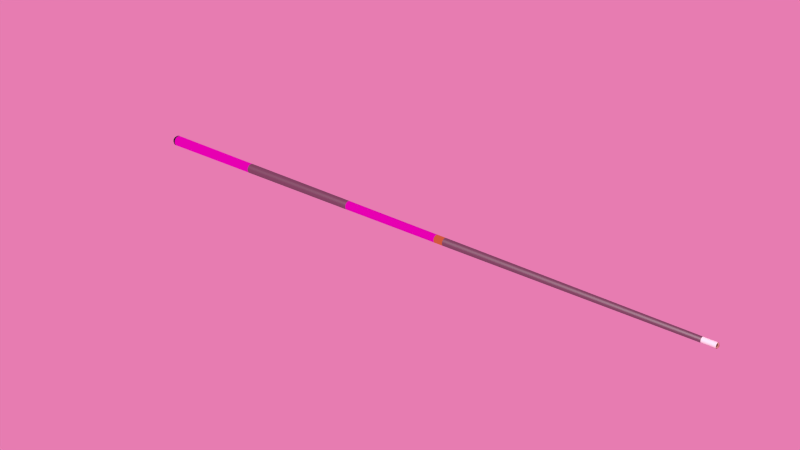 # Source: Cue.blend  (saved by Blender 3.3.6; exported with 4.5.12 LTS)
import bpy
from mathutils import Matrix  # noqa: F401  (used for matrix-valued properties, if any)

bpy.ops.wm.read_factory_settings(use_empty=True)
scene = bpy.context.scene
scene.name = 'Scene'

# ---- images (referenced by path relative to the original .blend; pixels are not part of the script)
import os
ASSET_DIR = os.environ.get("B2B_ASSET_DIR", "")  # directory of the original .blend (textures are referenced by path, not embedded)
HERE = os.path.dirname(os.path.abspath(__file__))  # packed textures are extracted next to this script under _unpacked/

def load_image(name, relpath, width, height, colorspace="sRGB"):
    """Load a texture the original file referenced (path relative to the .blend, or extracted next to this script)."""
    p = next((c for c in (os.path.join(HERE, relpath), os.path.join(ASSET_DIR, relpath)) if relpath and os.path.exists(c)), "")
    if p:
        img = bpy.data.images.load(p, check_existing=True)
        img.name = name
    else:  # same state as the original file: an image datablock whose file is absent (Cycles renders it pink)
        img = bpy.data.images.new(name, width, height)
        img.source = "FILE"
        img.filepath = "//" + (relpath or name)
    img.colorspace_settings.name = colorspace
    return img
img_poolcueend_png = load_image('poolCueEnd.png', 'figs/poolCueEnd.png', 1024, 1024, 'sRGB')
img_poolcuefront_png = load_image('poolCueFront.png', 'figs/poolCueFront.png', 1024, 1024, 'sRGB')

# ---- materials (node trees are filled in below, after node groups)
mat_cueend = bpy.data.materials.new('cueEnd')
mat_cueend.alpha_threshold = 0.0
mat_cueend.roughness = 0.5
mat_cueend.line_color = (0.0, 0.0, 0.0, 1.0)
mat_material_002 = bpy.data.materials.new('Material.002')
mat_material_002.alpha_threshold = 0.0
mat_material_002.roughness = 0.5
mat_material_002.line_color = (0.0, 0.0, 0.0, 1.0)
mat_cuefront = bpy.data.materials.new('cueFront')
mat_cuefront.alpha_threshold = 0.0
mat_cuefront.roughness = 0.5
mat_cuefront.line_color = (0.0, 0.0, 0.0, 1.0)
mat_cuebrass = bpy.data.materials.new('cueBrass')
mat_cuebrass.alpha_threshold = 0.0
mat_cuebrass.roughness = 0.5
mat_cuebrass.line_color = (0.0, 0.0, 0.0, 1.0)
mat_cuebody = bpy.data.materials.new('cueBody')
mat_cuebody.alpha_threshold = 0.0
mat_cuebody.roughness = 0.5
mat_cuebody.line_color = (0.0, 0.0, 0.0, 1.0)
mat_cueferrule = bpy.data.materials.new('cueFerrule')
mat_cueferrule.alpha_threshold = 0.0
mat_cueferrule.roughness = 0.5
mat_cueferrule.line_color = (0.0, 0.0, 0.0, 1.0)
mat_cuerubber = bpy.data.materials.new('cueRubber')
mat_cuerubber.alpha_threshold = 0.0
mat_cuerubber.roughness = 0.5
mat_cuerubber.line_color = (0.0, 0.0, 0.0, 1.0)
mat_cuetip = bpy.data.materials.new('cueTip')
mat_cuetip.alpha_threshold = 0.0
mat_cuetip.roughness = 0.5
mat_cuetip.line_color = (0.0, 0.0, 0.0, 1.0)

# ---- material node trees
mat_cueend.use_nodes = True; mat_cueend.node_tree.nodes.clear()
_N = mat_cueend.node_tree.nodes; _L = mat_cueend.node_tree.links
n0 = _N.new('ShaderNodeTexImage'); n0.name = 'Image Texture'; n0.location = (-420, 316)
n0.width = 150
n0.image = img_poolcueend_png
n1 = _N.new('ShaderNodeOutputMaterial'); n1.name = 'Material Output'; n1.location = (670, 282)
n1.width = 120
n2 = _N.new('ShaderNodeMixShader'); n2.name = 'Mix Shader'; n2.location = (443, 265)
n2.width = 150
n3 = _N.new('ShaderNodeMath'); n3.name = 'Add'; n3.location = (55, 387)
n3.width = 120
n3.operation = 'LESS_THAN'
n3.inputs[1].default_value = 0.75
n4 = _N.new('ShaderNodeBsdfAnisotropic'); n4.name = 'Glossy BSDF.001'; n4.location = (30, 239)
n4.distribution = 'BECKMANN'
n4.inputs[0].default_value = (0.0, 0.0, 0.8, 1.0)
n4.inputs[1].default_value = 0.1414
n5 = _N.new('ShaderNodeRGBToBW'); n5.name = 'RGB to BW'; n5.location = (-113, 335)
n5.width = 80
n6 = _N.new('ShaderNodeBsdfAnisotropic'); n6.name = 'Glossy BSDF'; n6.location = (27, 96)
n6.distribution = 'BECKMANN'
n6.inputs[1].default_value = 0.0001221
_L.new(n0.outputs[0], n6.inputs[0])
_L.new(n0.outputs[0], n5.inputs[0])
_L.new(n5.outputs[0], n3.inputs[0])
_L.new(n2.outputs[0], n1.inputs[0])
_L.new(n3.outputs[0], n2.inputs[0])
_L.new(n6.outputs[0], n2.inputs[2])
_L.new(n4.outputs[0], n2.inputs[1])
n1.is_active_output = True
mat_material_002.use_nodes = True; mat_material_002.node_tree.nodes.clear()
_N = mat_material_002.node_tree.nodes; _L = mat_material_002.node_tree.links
n0 = _N.new('ShaderNodeOutputMaterial'); n0.name = 'Material Output'; n0.location = (300, 300)
n0.width = 120
n1 = _N.new('ShaderNodeBsdfDiffuse'); n1.name = 'Diffuse BSDF'; n1.location = (10, 300)
_L.new(n1.outputs[0], n0.inputs[0])
n0.is_active_output = True
mat_cuefront.use_nodes = True; mat_cuefront.node_tree.nodes.clear()
_N = mat_cuefront.node_tree.nodes; _L = mat_cuefront.node_tree.links
n0 = _N.new('ShaderNodeOutputMaterial'); n0.name = 'Material Output'; n0.location = (503, 290)
n0.width = 120
n1 = _N.new('ShaderNodeMixShader'); n1.name = 'Mix Shader'; n1.location = (302, 219)
n1.width = 150
n2 = _N.new('ShaderNodeTexImage'); n2.name = 'Image Texture'; n2.location = (-352, 183)
n2.width = 150
n2.image = img_poolcuefront_png
n3 = _N.new('ShaderNodeBsdfAnisotropic'); n3.name = 'Glossy BSDF'; n3.location = (65, 62)
n3.distribution = 'BECKMANN'
n3.inputs[1].default_value = 0.4472
n4 = _N.new('ShaderNodeMath'); n4.name = 'Add'; n4.location = (87, 380)
n4.width = 120
n4.operation = 'LESS_THAN'
n5 = _N.new('ShaderNodeRGBToBW'); n5.name = 'RGB to BW'; n5.location = (-100, 303)
n5.width = 80
n6 = _N.new('ShaderNodeBsdfAnisotropic'); n6.name = 'Glossy BSDF.001'; n6.location = (65, 218)
n6.distribution = 'BECKMANN'
n6.inputs[0].default_value = (0.0, 0.0, 0.8, 1.0)
n6.inputs[1].default_value = 0.4472
_L.new(n2.outputs[0], n5.inputs[0])
_L.new(n5.outputs[0], n4.inputs[0])
_L.new(n1.outputs[0], n0.inputs[0])
_L.new(n4.outputs[0], n1.inputs[0])
_L.new(n3.outputs[0], n1.inputs[2])
_L.new(n2.outputs[0], n3.inputs[0])
_L.new(n6.outputs[0], n1.inputs[1])
n0.is_active_output = True
mat_cuebrass.use_nodes = True; mat_cuebrass.node_tree.nodes.clear()
_N = mat_cuebrass.node_tree.nodes; _L = mat_cuebrass.node_tree.links
n0 = _N.new('ShaderNodeOutputMaterial'); n0.name = 'Material Output'; n0.location = (300, 300)
n0.width = 120
n1 = _N.new('ShaderNodeBsdfAnisotropic'); n1.name = 'Glossy BSDF'; n1.location = (100, 300)
n1.distribution = 'BECKMANN'
n1.inputs[0].default_value = (0.8, 0.4809, 0.1046, 1.0)
n1.inputs[1].default_value = 0.0
_L.new(n1.outputs[0], n0.inputs[0])
n0.is_active_output = True
mat_cuebody.use_nodes = True; mat_cuebody.node_tree.nodes.clear()
_N = mat_cuebody.node_tree.nodes; _L = mat_cuebody.node_tree.links
n0 = _N.new('ShaderNodeOutputMaterial'); n0.name = 'Material Output'; n0.location = (300, 300)
n0.width = 120
n1 = _N.new('ShaderNodeBsdfAnisotropic'); n1.name = 'Glossy BSDF'; n1.location = (100, 300)
n1.distribution = 'BECKMANN'
n1.inputs[0].default_value = (0.3, 0.3, 0.3, 1.0)
n1.inputs[1].default_value = 0.5916
_L.new(n1.outputs[0], n0.inputs[0])
n0.is_active_output = True
mat_cueferrule.use_nodes = True; mat_cueferrule.node_tree.nodes.clear()
_N = mat_cueferrule.node_tree.nodes; _L = mat_cueferrule.node_tree.links
n0 = _N.new('ShaderNodeOutputMaterial'); n0.name = 'Material Output'; n0.location = (300, 300)
n0.width = 120
n1 = _N.new('ShaderNodeBsdfAnisotropic'); n1.name = 'Glossy BSDF'; n1.location = (100, 300)
n1.distribution = 'BECKMANN'
n1.inputs[1].default_value = 0.7071
_L.new(n1.outputs[0], n0.inputs[0])
n0.is_active_output = True
mat_cuerubber.use_nodes = True; mat_cuerubber.node_tree.nodes.clear()
_N = mat_cuerubber.node_tree.nodes; _L = mat_cuerubber.node_tree.links
n0 = _N.new('ShaderNodeOutputMaterial'); n0.name = 'Material Output'; n0.location = (300, 300)
n0.width = 120
n1 = _N.new('ShaderNodeBsdfSheen'); n1.name = 'Velvet BSDF'; n1.location = (100, 300)
n1.width = 150
n1.distribution = 'ASHIKHMIN'
n1.inputs[0].default_value = (0.02721, 0.02721, 0.02721, 1.0)
n1.inputs[1].default_value = 1.0
_L.new(n1.outputs[0], n0.inputs[0])
n0.is_active_output = True
mat_cuetip.use_nodes = True; mat_cuetip.node_tree.nodes.clear()
_N = mat_cuetip.node_tree.nodes; _L = mat_cuetip.node_tree.links
n0 = _N.new('ShaderNodeOutputMaterial'); n0.name = 'Material Output'; n0.location = (300, 300)
n0.width = 120
n1 = _N.new('ShaderNodeBsdfSheen'); n1.name = 'Velvet BSDF'; n1.location = (100, 300)
n1.width = 150
n1.distribution = 'ASHIKHMIN'
n1.inputs[0].default_value = (0.8, 0.411, 0.3083, 1.0)
n1.inputs[1].default_value = 1.0
_L.new(n1.outputs[0], n0.inputs[0])
n0.is_active_output = True

# ---- world
world_world = bpy.data.worlds.new('World'); scene.world = world_world
world_world.use_nodes = True; world_world.node_tree.nodes.clear()
_N = world_world.node_tree.nodes; _L = world_world.node_tree.links
n0 = _N.new('ShaderNodeOutputWorld'); n0.name = 'World Output'; n0.location = (300, 300)
n0.width = 120
n1 = _N.new('ShaderNodeBackground'); n1.name = 'Background'; n1.location = (10, 300)
n1.width = 150
n2 = _N.new('ShaderNodeTexEnvironment'); n2.name = 'Environment Texture'; n2.location = (-480, 325)
n2.width = 150
n3 = _N.new('ShaderNodeHueSaturation'); n3.name = 'Hue Saturation Value'; n3.location = (-225, 297)
n3.inputs[0].default_value = 0.6
n3.inputs[1].default_value = 0.748
n3.inputs[2].default_value = 0.8
_L.new(n1.outputs[0], n0.inputs[0])
_L.new(n2.outputs[0], n3.inputs[4])
_L.new(n3.outputs[0], n1.inputs[0])
n0.is_active_output = True
world_world.color = (0.05088, 0.05088, 0.05088)
world_world.use_sun_shadow = False
world_world.sun_shadow_jitter_overblur = 0.0
world_world.cycles.sampling_method = 'MANUAL'
world_world.cycles.sample_map_resolution = 256

# ---- meshes
me_circle_005 = bpy.data.meshes.new('Circle.005')
me_circle_005.from_pydata([(-0.6132, 0.01068, 7.568e-08), (-0.6132, 0.01032, -0.002764), (-0.6132, 0.00925, -0.00534), (-0.6132, 0.007552, -0.007552), (-0.6132, 0.00534, -0.00925), (-0.6132, 0.002764, -0.01032), (-0.6132, -4.183e-09, -0.01068), (-0.6132, -0.002764, -0.01032), (-0.6132, -0.00534, -0.00925), (-0.6132, -0.007552, -0.007552), (-0.6132, -0.00925, -0.00534), (-0.6132, -0.01032, -0.002764), (-0.6132, -0.01068, 7.281e-08), (-0.6132, -0.01032, 0.002764), (-0.6132, -0.00925, 0.00534), (-0.6132, -0.007552, 0.007552), (-0.6132, -0.00534, 0.00925), (-0.6132, -0.002764, 0.01032), (-0.6132, -1.282e-08, 0.01068), (-0.6132, 0.002764, 0.01032), (-0.6132, 0.00534, 0.00925), (-0.6132, 0.007552, 0.007552), (-0.6132, 0.00925, 0.00534), (-0.6132, 0.01032, 0.002764), (-0.0002877, 0.004809, 0.001289), (-0.0002877, 0.004312, 0.00249), (-0.0002877, 0.003521, 0.003521), (-0.0002877, 0.00249, 0.004312), (-0.0002877, 0.001289, 0.004809), (-0.0002877, -1.02e-08, 0.004979), (-0.0002877, -0.001289, 0.004809), (-0.0002877, -0.00249, 0.004312), (-0.0002877, -0.003521, 0.003521), (-0.0002877, -0.004312, 0.00249), (-0.0002877, -0.004809, 0.001289), (-0.0002877, -0.004979, 7.385e-08), (-0.0002877, -0.004809, -0.001289), (-0.0002877, -0.004312, -0.002489), (-0.0002877, -0.003521, -0.003521), (-0.0002877, -0.00249, -0.004312), (-0.0002877, -0.001289, -0.004809), (-0.0002877, -6.176e-09, -0.004979), (-0.0002877, 0.001289, -0.004809), (-0.0002877, 0.00249, -0.004312), (-0.0002877, 0.003521, -0.003521), (-0.0002877, 0.004312, -0.002489), (-0.0002877, 0.004809, -0.001289), (-0.0002877, 0.004979, 7.518e-08), (0.0004401, 0.003119, 7.505e-08), (0.0004401, 0.003013, -0.0008071), (0.0004401, 0.002701, -0.001559), (0.0004401, 0.002205, -0.002205), (0.0004401, 0.001559, -0.002701), (0.0004401, 0.0008072, -0.003013), (0.0004401, -6.826e-09, -0.003119), (0.0004401, -0.0008072, -0.003013), (0.0004401, -0.001559, -0.002701), (0.0004401, -0.002205, -0.002205), (0.0004401, -0.002701, -0.001559), (0.0004401, -0.003013, -0.0008071), (0.0004401, -0.003119, 7.421e-08), (0.0004401, -0.003013, 0.0008073), (0.0004401, -0.002701, 0.00156), (0.0004401, -0.002205, 0.002205), (0.0004401, -0.001559, 0.002701), (0.0004401, -0.0008072, 0.003013), (0.0004401, -9.35e-09, 0.003119), (0.0004401, 0.0008072, 0.003013), (0.0004401, 0.001559, 0.002701), (0.0004401, 0.002205, 0.002205), (0.0004401, 0.002701, 0.00156), (0.0004401, 0.003013, 0.0008073), (-0.6132, 0.005277, 0.001414), (-0.6132, 0.004732, 0.002732), (-0.6132, 0.003863, 0.003863), (-0.6132, 0.002732, 0.004732), (-0.6132, 0.001414, 0.005277), (-0.6132, -1.043e-08, 0.005464), (-0.6132, -0.001414, 0.005277), (-0.6132, -0.002732, 0.004732), (-0.6132, -0.003863, 0.003863), (-0.6132, -0.004732, 0.002732), (-0.6132, -0.005277, 0.001414), (-0.6132, -0.005464, 7.376e-08), (-0.6132, -0.005277, -0.001414), (-0.6132, -0.004732, -0.002732), (-0.6132, -0.003863, -0.003863), (-0.6132, -0.002732, -0.004732), (-0.6132, -0.001414, -0.005277), (-0.6132, -6.006e-09, -0.005464), (-0.6132, 0.001414, -0.005277), (-0.6132, 0.002732, -0.004732), (-0.6132, 0.003863, -0.003863), (-0.6132, 0.004732, -0.002732), (-0.6132, 0.005277, -0.001414), (-0.6132, 0.005464, 7.523e-08), (-0.5024, 0.009551, 7.558e-08), (-0.5024, 0.009225, 0.002472), (-0.5024, 0.008271, 0.004775), (-0.5024, 0.006753, 0.006753), (-0.5024, 0.004775, 0.008271), (-0.5024, 0.002472, 0.009225), (-0.5024, -1.231e-08, 0.009551), (-0.5024, -0.002472, 0.009225), (-0.5024, -0.004775, 0.008271), (-0.5024, -0.006753, 0.006753), (-0.5024, -0.008271, 0.004775), (-0.5024, -0.009225, 0.002472), (-0.5024, -0.009551, 7.302e-08), (-0.5024, -0.009225, -0.002472), (-0.5024, -0.008271, -0.004775), (-0.5024, -0.006753, -0.006753), (-0.5024, -0.004775, -0.008271), (-0.5024, -0.002472, -0.009225), (-0.5024, -4.578e-09, -0.009551), (-0.5024, 0.002472, -0.009225), (-0.5024, 0.004775, -0.008271), (-0.5024, 0.006753, -0.006753), (-0.5024, 0.008271, -0.004775), (-0.5024, 0.009225, -0.002472), (-0.3712, 0.008578, 7.55e-08), (-0.3712, 0.008286, 0.00222), (-0.3712, 0.007429, 0.004289), (-0.3712, 0.006066, 0.006066), (-0.3712, 0.004289, 0.007429), (-0.3712, 0.00222, 0.008286), (-0.3712, -1.186e-08, 0.008578), (-0.3712, -0.00222, 0.008286), (-0.3712, -0.004289, 0.007429), (-0.3712, -0.006066, 0.006066), (-0.3712, -0.007429, 0.004289), (-0.3712, -0.008286, 0.00222), (-0.3712, -0.008578, 7.319e-08), (-0.3712, -0.008286, -0.00222), (-0.3712, -0.007429, -0.004289), (-0.3712, -0.006066, -0.006066), (-0.3712, -0.004289, -0.007429), (-0.3712, -0.00222, -0.008286), (-0.3712, -4.918e-09, -0.008578), (-0.3712, 0.00222, -0.008286), (-0.3712, 0.004289, -0.007429), (-0.3712, 0.006066, -0.006066), (-0.3712, 0.007429, -0.004289), (-0.3712, 0.008286, -0.00222), (-0.2668, 0.007606, 7.541e-08), (-0.2668, 0.007347, 0.001969), (-0.2668, 0.006587, 0.003803), (-0.2668, 0.005379, 0.005379), (-0.2668, 0.003803, 0.006587), (-0.2668, 0.001969, 0.007347), (-0.2668, -1.141e-08, 0.007607), (-0.2668, -0.001969, 0.007347), (-0.2668, -0.003803, 0.006587), (-0.2668, -0.005379, 0.005379), (-0.2668, -0.006587, 0.003803), (-0.2668, -0.007347, 0.001969), (-0.2668, -0.007606, 7.337e-08), (-0.2668, -0.007347, -0.001969), (-0.2668, -0.006587, -0.003803), (-0.2668, -0.005379, -0.005379), (-0.2668, -0.003803, -0.006587), (-0.2668, -0.001969, -0.007347), (-0.2668, -5.257e-09, -0.007606), (-0.2668, 0.001969, -0.007347), (-0.2668, 0.003803, -0.006587), (-0.2668, 0.005379, -0.005379), (-0.2668, 0.006587, -0.003803), (-0.2668, 0.007347, -0.001969), (-0.2574, 0.007519, 7.541e-08), (-0.2574, 0.007263, 0.001946), (-0.2574, 0.006512, 0.00376), (-0.2574, 0.005317, 0.005317), (-0.2574, 0.003759, 0.006512), (-0.2574, 0.001946, 0.007263), (-0.2574, -1.137e-08, 0.007519), (-0.2574, -0.001946, 0.007263), (-0.2574, -0.00376, 0.006512), (-0.2574, -0.005317, 0.005317), (-0.2574, -0.006512, 0.00376), (-0.2574, -0.007263, 0.001946), (-0.2574, -0.007519, 7.339e-08), (-0.2574, -0.007263, -0.001946), (-0.2574, -0.006512, -0.003759), (-0.2574, -0.005317, -0.005317), (-0.2574, -0.00376, -0.006512), (-0.2574, -0.001946, -0.007263), (-0.2574, -5.288e-09, -0.007519), (-0.2574, 0.001946, -0.007263), (-0.2574, 0.00376, -0.006512), (-0.2574, 0.005317, -0.005317), (-0.2574, 0.006512, -0.003759), (-0.2574, 0.007263, -0.001946), (-0.01302, 0.005097, 7.52e-08), (-0.01302, 0.004924, 0.001319), (-0.01302, 0.004415, 0.002549), (-0.01302, 0.003604, 0.003605), (-0.01302, 0.002549, 0.004415), (-0.01302, 0.001319, 0.004924), (-0.01302, -1.026e-08, 0.005098), (-0.01302, -0.001319, 0.004924), (-0.01302, -0.002549, 0.004415), (-0.01302, -0.003604, 0.003605), (-0.01302, -0.004415, 0.002549), (-0.01302, -0.004924, 0.001319), (-0.01302, -0.005097, 7.383e-08), (-0.01302, -0.004924, -0.001319), (-0.01302, -0.004415, -0.002549), (-0.01302, -0.003604, -0.003604), (-0.01302, -0.002549, -0.004414), (-0.01302, -0.001319, -0.004924), (-0.01302, -6.134e-09, -0.005097), (-0.01302, 0.001319, -0.004924), (-0.01302, 0.002549, -0.004414), (-0.01302, 0.003604, -0.003604), (-0.01302, 0.004415, -0.002549), (-0.01302, 0.004924, -0.001319), (-0.6132, 0.01032, 0.002764), (-0.6132, 0.00925, 0.00534), (-0.6132, 0.007552, 0.007552), (-0.6132, 0.00534, 0.00925), (-0.6132, 0.002764, 0.01032), (-0.6132, -1.282e-08, 0.01068), (-0.6132, -0.002764, 0.01032), (-0.6132, -0.00534, 0.00925), (-0.6132, -0.007552, 0.007552), (-0.6132, -0.00925, 0.00534), (-0.6132, -0.01032, 0.002764), (-0.6132, -0.01068, 7.281e-08), (-0.6132, -0.01032, -0.002764), (-0.6132, -0.00925, -0.00534), (-0.6132, -0.007552, -0.007552), (-0.6132, -0.00534, -0.00925), (-0.6132, -0.002764, -0.01032), (-0.6132, -4.183e-09, -0.01068), (-0.6132, 0.002764, -0.01032), (-0.6132, 0.00534, -0.00925), (-0.6132, 0.007552, -0.007552), (-0.6132, 0.00925, -0.00534), (-0.6132, 0.01032, -0.002764), (-0.6132, 0.01068, 7.568e-08), (-0.6132, 0.008506, 7.55e-08), (-0.6132, 0.008216, -0.002201), (-0.6132, 0.007366, -0.004253), (-0.6132, 0.006014, -0.006014), (-0.6132, 0.004253, -0.007366), (-0.6132, 0.002201, -0.008216), (-0.6132, -4.896e-09, -0.008506), (-0.6132, -0.002201, -0.008216), (-0.6132, -0.004253, -0.007366), (-0.6132, -0.006014, -0.006014), (-0.6132, -0.007366, -0.004253), (-0.6132, -0.008216, -0.002201), (-0.6132, -0.008506, 7.321e-08), (-0.6132, -0.008216, 0.002202), (-0.6132, -0.007366, 0.004253), (-0.6132, -0.006014, 0.006015), (-0.6132, -0.004253, 0.007366), (-0.6132, -0.002201, 0.008216), (-0.6132, -1.178e-08, 0.008506), (-0.6132, 0.002201, 0.008216), (-0.6132, 0.004253, 0.007366), (-0.6132, 0.006014, 0.006015), (-0.6132, 0.007366, 0.004253), (-0.6132, 0.008216, 0.002202), (-0.6149, 0.01068, 7.568e-08), (-0.6149, 0.01032, -0.002764), (-0.6149, 0.00925, -0.00534), (-0.6149, 0.007552, -0.007552), (-0.6149, 0.00534, -0.00925), (-0.6149, 0.002764, -0.01032), (-0.6149, -4.183e-09, -0.01068), (-0.6149, -0.002764, -0.01032), (-0.6149, -0.00534, -0.00925), (-0.6149, -0.007552, -0.007552), (-0.6149, -0.00925, -0.00534), (-0.6149, -0.01032, -0.002764), (-0.6149, -0.01068, 7.281e-08), (-0.6149, -0.01032, 0.002764), (-0.6149, -0.00925, 0.00534), (-0.6149, -0.007552, 0.007552), (-0.6149, -0.00534, 0.00925), (-0.6149, -0.002764, 0.01032), (-0.6149, -1.282e-08, 0.01068), (-0.6149, 0.002764, 0.01032), (-0.6149, 0.00534, 0.00925), (-0.6149, 0.007552, 0.007552), (-0.6149, 0.00925, 0.00534), (-0.6149, 0.01032, 0.002764), (-0.6161, 0.008025, 0.00215), (-0.6161, 0.007195, 0.004154), (-0.6161, 0.005874, 0.005874), (-0.6161, 0.004154, 0.007195), (-0.6161, 0.00215, 0.008025), (-0.6161, -1.173e-08, 0.008308), (-0.6161, -0.00215, 0.008025), (-0.6161, -0.004154, 0.007195), (-0.6161, -0.005874, 0.005874), (-0.6161, -0.007195, 0.004154), (-0.6161, -0.008025, 0.00215), (-0.6161, -0.008308, 7.324e-08), (-0.6161, -0.008025, -0.00215), (-0.6161, -0.007195, -0.004154), (-0.6161, -0.005874, -0.005874), (-0.6161, -0.004154, -0.007195), (-0.6161, -0.00215, -0.008025), (-0.6161, -5.012e-09, -0.008308), (-0.6161, 0.00215, -0.008025), (-0.6161, 0.004154, -0.007195), (-0.6161, 0.005874, -0.005874), (-0.6161, 0.007195, -0.004154), (-0.6161, 0.008025, -0.00215), (-0.6161, 0.008308, 7.548e-08), (-0.6168, 0.008061, 7.547e-08), (-0.6168, 0.007786, -0.002086), (-0.6168, 0.006981, -0.00403), (-0.6168, 0.0057, -0.0057), (-0.6168, 0.00403, -0.006981), (-0.6168, 0.002086, -0.007786), (-0.6168, -5.101e-09, -0.008061), (-0.6168, -0.002086, -0.007786), (-0.6168, -0.00403, -0.006981), (-0.6168, -0.0057, -0.0057), (-0.6168, -0.006981, -0.00403), (-0.6168, -0.007786, -0.002086), (-0.6168, -0.008061, 7.33e-08), (-0.6168, -0.007786, 0.002086), (-0.6168, -0.006981, 0.00403), (-0.6168, -0.0057, 0.0057), (-0.6168, -0.00403, 0.006981), (-0.6168, -0.002086, 0.007786), (-0.6168, -1.162e-08, 0.008061), (-0.6168, 0.002086, 0.007786), (-0.6168, 0.00403, 0.006981), (-0.6168, 0.0057, 0.0057), (-0.6168, 0.006981, 0.00403), (-0.6168, 0.007786, 0.002086), (-0.6168, 0.003209, 0.0008599), (-0.6168, 0.002877, 0.001661), (-0.6168, 0.002349, 0.002349), (-0.6168, 0.001661, 0.002877), (-0.6168, 0.0008598, 0.003209), (-0.6168, -9.49e-09, 0.003322), (-0.6168, -0.0008598, 0.003209), (-0.6168, -0.001661, 0.002877), (-0.6168, -0.002349, 0.002349), (-0.6168, -0.002877, 0.001661), (-0.6168, -0.003209, 0.0008599), (-0.6168, -0.003322, 7.422e-08), (-0.6168, -0.003209, -0.0008598), (-0.6168, -0.002877, -0.001661), (-0.6168, -0.002349, -0.002349), (-0.6168, -0.001661, -0.002877), (-0.6168, -0.0008598, -0.003209), (-0.6168, -6.802e-09, -0.003322), (-0.6168, 0.0008598, -0.003209), (-0.6168, 0.001661, -0.002877), (-0.6168, 0.002349, -0.002349), (-0.6168, 0.002877, -0.001661), (-0.6168, 0.003209, -0.0008598), (-0.6168, 0.003322, 7.512e-08), (-0.6168, -7.897e-09, 7.491e-08), (0.0004401, -7.965e-09, 7.477e-08), (-0.0007404, 0.004983, 7.519e-08), (-0.0007404, 0.004813, 0.00129), (-0.0007404, 0.004316, 0.002492), (-0.0007404, 0.003524, 0.003524), (-0.0007404, 0.002492, 0.004316), (-0.0007404, 0.00129, 0.004814), (-0.0007404, -1.021e-08, 0.004983), (-0.0007404, -0.00129, 0.004814), (-0.0007404, -0.002492, 0.004316), (-0.0007404, -0.003524, 0.003524), (-0.0007404, -0.004316, 0.002492), (-0.0007404, -0.004813, 0.00129), (-0.0007404, -0.004983, 7.385e-08), (-0.0007404, -0.004813, -0.00129), (-0.0007404, -0.004316, -0.002492), (-0.0007404, -0.003524, -0.003524), (-0.0007404, -0.002492, -0.004316), (-0.0007404, -0.00129, -0.004813), (-0.0007404, -6.174e-09, -0.004983), (-0.0007404, 0.00129, -0.004813), (-0.0007404, 0.002492, -0.004316), (-0.0007404, 0.003524, -0.003524), (-0.0007404, 0.004316, -0.002492), (-0.0007404, 0.004813, -0.00129), (-0.6167, 0.008025, -0.00215), (-0.6167, 0.008308, 7.548e-08), (-0.6167, 0.007195, -0.004154), (-0.6167, 0.005874, -0.005874), (-0.6167, 0.004154, -0.007195), (-0.6167, 0.00215, -0.008025), (-0.6167, -5.012e-09, -0.008308), (-0.6167, -0.00215, -0.008025), (-0.6167, -0.004154, -0.007195), (-0.6167, -0.005874, -0.005874), (-0.6167, -0.007195, -0.004154), (-0.6167, -0.008025, -0.00215), (-0.6167, -0.008308, 7.324e-08), (-0.6167, -0.008025, 0.00215), (-0.6167, -0.007195, 0.004154), (-0.6167, -0.005874, 0.005874), (-0.6167, -0.004154, 0.007195), (-0.6167, -0.00215, 0.008025), (-0.6167, -1.173e-08, 0.008308), (-0.6167, 0.00215, 0.008025), (-0.6167, 0.004154, 0.007195), (-0.6167, 0.005874, 0.005874), (-0.6167, 0.007195, 0.004154), (-0.6167, 0.008025, 0.00215)], [], [(46, 47, 48, 49), (45, 46, 49, 50), (44, 45, 50, 51), (43, 44, 51, 52), (42, 43, 52, 53), (41, 42, 53, 54), (40, 41, 54, 55), (39, 40, 55, 56), (38, 39, 56, 57), (37, 38, 57, 58), (36, 37, 58, 59), (35, 36, 59, 60), (34, 35, 60, 61), (33, 34, 61, 62), (32, 33, 62, 63), (31, 32, 63, 64), (30, 31, 64, 65), (29, 30, 65, 66), (28, 29, 66, 67), (27, 28, 67, 68), (26, 27, 68, 69), (25, 26, 69, 70), (24, 25, 70, 71), (24, 71, 48, 47), (0, 95, 72, 23), (22, 23, 72, 73), (21, 22, 73, 74), (20, 21, 74, 75), (19, 20, 75, 76), (18, 19, 76, 77), (17, 18, 77, 78), (16, 17, 78, 79), (15, 16, 79, 80), (14, 15, 80, 81), (13, 14, 81, 82), (12, 13, 82, 83), (11, 12, 83, 84), (10, 11, 84, 85), (9, 10, 85, 86), (8, 9, 86, 87), (7, 8, 87, 88), (6, 7, 88, 89), (5, 6, 89, 90), (4, 5, 90, 91), (3, 4, 91, 92), (2, 3, 92, 93), (1, 2, 93, 94), (0, 1, 94, 95), (96, 0, 23, 97), (22, 98, 97, 23), (21, 99, 98, 22), (20, 100, 99, 21), (19, 101, 100, 20), (18, 102, 101, 19), (17, 103, 102, 18), (16, 104, 103, 17), (15, 105, 104, 16), (14, 106, 105, 15), (13, 107, 106, 14), (12, 108, 107, 13), (11, 109, 108, 12), (10, 110, 109, 11), (9, 111, 110, 10), (8, 112, 111, 9), (7, 113, 112, 8), (6, 114, 113, 7), (5, 115, 114, 6), (4, 116, 115, 5), (3, 117, 116, 4), (2, 118, 117, 3), (1, 119, 118, 2), (0, 96, 119, 1), (120, 96, 97, 121), (98, 122, 121, 97), (99, 123, 122, 98), (100, 124, 123, 99), (101, 125, 124, 100), (102, 126, 125, 101), (103, 127, 126, 102), (104, 128, 127, 103), (105, 129, 128, 104), (106, 130, 129, 105), (107, 131, 130, 106), (108, 132, 131, 107), (109, 133, 132, 108), (110, 134, 133, 109), (111, 135, 134, 110), (112, 136, 135, 111), (113, 137, 136, 112), (114, 138, 137, 113), (115, 139, 138, 114), (116, 140, 139, 115), (117, 141, 140, 116), (118, 142, 141, 117), (119, 143, 142, 118), (96, 120, 143, 119), (144, 120, 121, 145), (122, 146, 145, 121), (123, 147, 146, 122), (124, 148, 147, 123), (125, 149, 148, 124), (126, 150, 149, 125), (127, 151, 150, 126), (128, 152, 151, 127), (129, 153, 152, 128), (130, 154, 153, 129), (131, 155, 154, 130), (132, 156, 155, 131), (133, 157, 156, 132), (134, 158, 157, 133), (135, 159, 158, 134), (136, 160, 159, 135), (137, 161, 160, 136), (138, 162, 161, 137), (139, 163, 162, 138), (140, 164, 163, 139), (141, 165, 164, 140), (142, 166, 165, 141), (143, 167, 166, 142), (120, 144, 167, 143), (168, 144, 145, 169), (146, 170, 169, 145), (147, 171, 170, 146), (148, 172, 171, 147), (149, 173, 172, 148), (150, 174, 173, 149), (151, 175, 174, 150), (152, 176, 175, 151), (153, 177, 176, 152), (154, 178, 177, 153), (155, 179, 178, 154), (156, 180, 179, 155), (157, 181, 180, 156), (158, 182, 181, 157), (159, 183, 182, 158), (160, 184, 183, 159), (161, 185, 184, 160), (162, 186, 185, 161), (163, 187, 186, 162), (164, 188, 187, 163), (165, 189, 188, 164), (166, 190, 189, 165), (167, 191, 190, 166), (144, 168, 191, 167), (192, 168, 169, 193), (170, 194, 193, 169), (171, 195, 194, 170), (172, 196, 195, 171), (173, 197, 196, 172), (174, 198, 197, 173), (175, 199, 198, 174), (176, 200, 199, 175), (177, 201, 200, 176), (178, 202, 201, 177), (179, 203, 202, 178), (180, 204, 203, 179), (181, 205, 204, 180), (182, 206, 205, 181), (183, 207, 206, 182), (184, 208, 207, 183), (185, 209, 208, 184), (186, 210, 209, 185), (187, 211, 210, 186), (188, 212, 211, 187), (189, 213, 212, 188), (190, 214, 213, 189), (191, 215, 214, 190), (168, 192, 215, 191), (238, 239, 240, 241), (237, 238, 241, 242), (236, 237, 242, 243), (235, 236, 243, 244), (234, 235, 244, 245), (233, 234, 245, 246), (232, 233, 246, 247), (231, 232, 247, 248), (230, 231, 248, 249), (229, 230, 249, 250), (228, 229, 250, 251), (227, 228, 251, 252), (226, 227, 252, 253), (225, 226, 253, 254), (224, 225, 254, 255), (223, 224, 255, 256), (222, 223, 256, 257), (221, 222, 257, 258), (220, 221, 258, 259), (219, 220, 259, 260), (218, 219, 260, 261), (217, 218, 261, 262), (216, 217, 262, 263), (216, 263, 240, 239), (239, 238, 265, 264), (238, 237, 266, 265), (237, 236, 267, 266), (236, 235, 268, 267), (235, 234, 269, 268), (234, 233, 270, 269), (233, 232, 271, 270), (232, 231, 272, 271), (231, 230, 273, 272), (230, 229, 274, 273), (229, 228, 275, 274), (228, 227, 276, 275), (227, 226, 277, 276), (226, 225, 278, 277), (225, 224, 279, 278), (224, 223, 280, 279), (223, 222, 281, 280), (222, 221, 282, 281), (221, 220, 283, 282), (220, 219, 284, 283), (219, 218, 285, 284), (218, 217, 286, 285), (217, 216, 287, 286), (239, 264, 287, 216), (264, 311, 288, 287), (286, 287, 288, 289), (285, 286, 289, 290), (284, 285, 290, 291), (283, 284, 291, 292), (282, 283, 292, 293), (281, 282, 293, 294), (280, 281, 294, 295), (279, 280, 295, 296), (278, 279, 296, 297), (277, 278, 297, 298), (276, 277, 298, 299), (275, 276, 299, 300), (274, 275, 300, 301), (273, 274, 301, 302), (272, 273, 302, 303), (271, 272, 303, 304), (270, 271, 304, 305), (269, 270, 305, 306), (268, 269, 306, 307), (267, 268, 307, 308), (266, 267, 308, 309), (265, 266, 309, 310), (264, 265, 310, 311), (312, 359, 336, 335), (334, 335, 336, 337), (333, 334, 337, 338), (332, 333, 338, 339), (331, 332, 339, 340), (330, 331, 340, 341), (329, 330, 341, 342), (328, 329, 342, 343), (327, 328, 343, 344), (326, 327, 344, 345), (325, 326, 345, 346), (324, 325, 346, 347), (323, 324, 347, 348), (322, 323, 348, 349), (321, 322, 349, 350), (320, 321, 350, 351), (319, 320, 351, 352), (318, 319, 352, 353), (317, 318, 353, 354), (316, 317, 354, 355), (315, 316, 355, 356), (314, 315, 356, 357), (313, 314, 357, 358), (312, 313, 358, 359), (359, 358, 360), (358, 357, 360), (357, 356, 360), (356, 355, 360), (355, 354, 360), (354, 353, 360), (353, 352, 360), (352, 351, 360), (351, 350, 360), (350, 349, 360), (349, 348, 360), (348, 347, 360), (347, 346, 360), (346, 345, 360), (345, 344, 360), (344, 343, 360), (343, 342, 360), (342, 341, 360), (341, 340, 360), (340, 339, 360), (339, 338, 360), (338, 337, 360), (337, 336, 360), (359, 360, 336), (48, 71, 361), (71, 70, 361), (70, 69, 361), (69, 68, 361), (68, 67, 361), (67, 66, 361), (66, 65, 361), (65, 64, 361), (64, 63, 361), (63, 62, 361), (62, 61, 361), (61, 60, 361), (60, 59, 361), (59, 58, 361), (58, 57, 361), (57, 56, 361), (56, 55, 361), (55, 54, 361), (54, 53, 361), (53, 52, 361), (52, 51, 361), (51, 50, 361), (50, 49, 361), (49, 48, 361), (47, 362, 363, 24), (362, 192, 193, 363), (194, 364, 363, 193), (364, 25, 24, 363), (195, 365, 364, 194), (365, 26, 25, 364), (196, 366, 365, 195), (366, 27, 26, 365), (197, 367, 366, 196), (367, 28, 27, 366), (198, 368, 367, 197), (368, 29, 28, 367), (199, 369, 368, 198), (369, 30, 29, 368), (200, 370, 369, 199), (370, 31, 30, 369), (201, 371, 370, 200), (371, 32, 31, 370), (202, 372, 371, 201), (372, 33, 32, 371), (203, 373, 372, 202), (373, 34, 33, 372), (204, 374, 373, 203), (374, 35, 34, 373), (205, 375, 374, 204), (375, 36, 35, 374), (206, 376, 375, 205), (376, 37, 36, 375), (207, 377, 376, 206), (377, 38, 37, 376), (208, 378, 377, 207), (378, 39, 38, 377), (209, 379, 378, 208), (379, 40, 39, 378), (210, 380, 379, 209), (380, 41, 40, 379), (211, 381, 380, 210), (381, 42, 41, 380), (212, 382, 381, 211), (382, 43, 42, 381), (213, 383, 382, 212), (383, 44, 43, 382), (214, 384, 383, 213), (384, 45, 44, 383), (215, 385, 384, 214), (385, 46, 45, 384), (192, 362, 385, 215), (362, 47, 46, 385), (310, 386, 387, 311), (386, 313, 312, 387), (309, 388, 386, 310), (388, 314, 313, 386), (308, 389, 388, 309), (389, 315, 314, 388), (307, 390, 389, 308), (390, 316, 315, 389), (306, 391, 390, 307), (391, 317, 316, 390), (305, 392, 391, 306), (392, 318, 317, 391), (304, 393, 392, 305), (393, 319, 318, 392), (303, 394, 393, 304), (394, 320, 319, 393), (302, 395, 394, 303), (395, 321, 320, 394), (301, 396, 395, 302), (396, 322, 321, 395), (300, 397, 396, 301), (397, 323, 322, 396), (299, 398, 397, 300), (398, 324, 323, 397), (298, 399, 398, 299), (399, 325, 324, 398), (297, 400, 399, 298), (400, 326, 325, 399), (296, 401, 400, 297), (401, 327, 326, 400), (295, 402, 401, 296), (402, 328, 327, 401), (294, 403, 402, 295), (403, 329, 328, 402), (293, 404, 403, 294), (404, 330, 329, 403), (292, 405, 404, 293), (405, 331, 330, 404), (291, 406, 405, 292), (406, 332, 331, 405), (290, 407, 406, 291), (407, 333, 332, 406), (289, 408, 407, 290), (408, 334, 333, 407), (288, 409, 408, 289), (409, 335, 334, 408), (311, 387, 409, 288), (387, 312, 335, 409)])
me_circle_005.polygons.foreach_set('use_smooth', [True] * 408)
me_circle_005.polygons.foreach_set('material_index', [7, 7, 7, 7, 7, 7, 7, 7, 7, 7, 7, 7, 7, 7, 7, 7, 7, 7, 7, 7, 7, 7, 7, 7, 0, 0, 0, 0, 0, 0, 0, 0, 0, 0, 0, 0, 0, 0, 0, 0, 0, 0, 0, 0, 0, 0, 0, 0, 0, 0, 0, 0, 0, 0, 0, 0, 0, 0, 0, 0, 0, 0, 0, 0, 0, 0, 0, 0, 0, 0, 0, 0, 4, 4, 4, 4, 4, 4, 4, 4, 4, 4, 4, 4, 4, 4, 4, 4, 4, 4, 4, 4, 4, 4, 4, 4, 2, 2, 2, 2, 2, 2, 2, 2, 2, 2, 2, 2, 2, 2, 2, 2, 2, 2, 2, 2, 2, 2, 2, 2, 3, 3, 3, 3, 3, 3, 3, 3, 3, 3, 3, 3, 3, 3, 3, 3, 3, 3, 3, 3, 3, 3, 3, 3, 4, 4, 4, 4, 4, 4, 4, 4, 4, 4, 4, 4, 4, 4, 4, 4, 4, 4, 4, 4, 4, 4, 4, 4, 6, 6, 6, 6, 6, 6, 6, 6, 6, 6, 6, 6, 6, 6, 6, 6, 6, 6, 6, 6, 6, 6, 6, 6, 6, 6, 6, 6, 6, 6, 6, 6, 6, 6, 6, 6, 6, 6, 6, 6, 6, 6, 6, 6, 6, 6, 6, 6, 6, 6, 6, 6, 6, 6, 6, 6, 6, 6, 6, 6, 6, 6, 6, 6, 6, 6, 6, 6, 6, 6, 6, 6, 6, 6, 6, 6, 6, 6, 6, 6, 6, 6, 6, 6, 6, 6, 6, 6, 6, 6, 6, 6, 6, 6, 6, 6, 6, 6, 6, 6, 6, 6, 6, 6, 6, 6, 6, 6, 6, 6, 6, 6, 6, 6, 6, 6, 6, 6, 6, 6, 7, 7, 7, 7, 7, 7, 7, 7, 7, 7, 7, 7, 7, 7, 7, 7, 7, 7, 7, 7, 7, 7, 7, 7, 7, 1, 1, 7, 1, 7, 1, 7, 1, 7, 1, 7, 1, 7, 1, 7, 1, 7, 1, 7, 1, 7, 1, 7, 1, 7, 1, 7, 1, 7, 1, 7, 1, 7, 1, 7, 1, 7, 1, 7, 1, 7, 1, 7, 1, 7, 1, 7, 6, 6, 6, 6, 6, 6, 6, 6, 6, 6, 6, 6, 6, 6, 6, 6, 6, 6, 6, 6, 6, 6, 6, 6, 6, 6, 6, 6, 6, 6, 6, 6, 6, 6, 6, 6, 6, 6, 6, 6, 6, 6, 6, 6, 6, 6, 6, 6])
_uv = me_circle_005.uv_layers.new(name='UVMap')
_uv.uv.foreach_set('vector', [0.0, 0.0, 1.0, 0.0, 1.0, 1.0, 0.0, 1.0, 0.0, 0.0, 1.0, 0.0, 1.0, 1.0, 0.0, 1.0, 0.0, 0.0, 1.0, 0.0, 1.0, 1.0, 0.0, 1.0, 0.0, 0.0, 1.0, 0.0, 1.0, 1.0, 0.0, 1.0, 0.0, 0.0, 1.0, 0.0, 1.0, 1.0, 0.0, 1.0, 0.0, 0.0, 1.0, 0.0, 1.0, 1.0, 0.0, 1.0, 0.0, 0.0, 1.0, 0.0, 1.0, 1.0, 0.0, 1.0, 0.0, 0.0, 1.0, 0.0, 1.0, 1.0, 0.0, 1.0, 0.0, 0.0, 1.0, 0.0, 1.0, 1.0, 0.0, 1.0, 0.0, 0.0, 1.0, 0.0, 1.0, 1.0, 0.0, 1.0, 0.0, 0.0, 1.0, 0.0, 1.0, 1.0, 0.0, 1.0, 0.0, 0.0, 1.0, 0.0, 1.0, 1.0, 0.0, 1.0, 0.0, 0.0, 1.0, 0.0, 1.0, 1.0, 0.0, 1.0, 0.0, 0.0, 1.0, 0.0, 1.0, 1.0, 0.0, 1.0, 0.0, 0.0, 1.0, 0.0, 1.0, 1.0, 0.0, 1.0, 0.0, 0.0, 1.0, 0.0, 1.0, 1.0, 0.0, 1.0, 0.0, 0.0, 1.0, 0.0, 1.0, 1.0, 0.0, 1.0, 0.0, 0.0, 1.0, 0.0, 1.0, 1.0, 0.0, 1.0, 0.0, 0.0, 1.0, 0.0, 1.0, 1.0, 0.0, 1.0, 0.0, 0.0, 1.0, 0.0, 1.0, 1.0, 0.0, 1.0, 0.0, 0.0, 1.0, 0.0, 1.0, 1.0, 0.0, 1.0, 0.0, 0.0, 1.0, 0.0, 1.0, 1.0, 0.0, 1.0, 0.0, 0.0, 1.0, 0.0, 1.0, 1.0, 0.0, 1.0, 0.0, 0.0, 1.0, 0.0, 1.0, 1.0, 0.0, 1.0, 0.0, 0.0, 1.0, 0.0, 1.0, 1.0, 0.0, 1.0, 0.0, 0.0, 1.0, 0.0, 1.0, 1.0, 0.0, 1.0, 0.0, 0.0, 1.0, 0.0, 1.0, 1.0, 0.0, 1.0, 0.0, 0.0, 1.0, 0.0, 1.0, 1.0, 0.0, 1.0, 0.0, 0.0, 1.0, 0.0, 1.0, 1.0, 0.0, 1.0, 0.0, 0.0, 1.0, 0.0, 1.0, 1.0, 0.0, 1.0, 0.0, 0.0, 1.0, 0.0, 1.0, 1.0, 0.0, 1.0, 0.0, 0.0, 1.0, 0.0, 1.0, 1.0, 0.0, 1.0, 0.0, 0.0, 1.0, 0.0, 1.0, 1.0, 0.0, 1.0, 0.0, 0.0, 1.0, 0.0, 1.0, 1.0, 0.0, 1.0, 0.0, 0.0, 1.0, 0.0, 1.0, 1.0, 0.0, 1.0, 0.0, 0.0, 1.0, 0.0, 1.0, 1.0, 0.0, 1.0, 0.0, 0.0, 1.0, 0.0, 1.0, 1.0, 0.0, 1.0, 0.0, 0.0, 1.0, 0.0, 1.0, 1.0, 0.0, 1.0, 0.0, 0.0, 1.0, 0.0, 1.0, 1.0, 0.0, 1.0, 0.0, 0.0, 1.0, 0.0, 1.0, 1.0, 0.0, 1.0, 0.0, 0.0, 1.0, 0.0, 1.0, 1.0, 0.0, 1.0, 0.0, 0.0, 1.0, 0.0, 1.0, 1.0, 0.0, 1.0, 0.0, 0.0, 1.0, 0.0, 1.0, 1.0, 0.0, 1.0, 0.0, 0.0, 1.0, 0.0, 1.0, 1.0, 0.0, 1.0, 0.0, 0.0, 1.0, 0.0, 1.0, 1.0, 0.0, 1.0, 0.0, 0.0, 1.0, 0.0, 1.0, 1.0, 0.0, 1.0, 0.0, 0.0, 1.0, 0.0, 1.0, 1.0, 0.0, 1.0, 0.0, 0.0, 1.0, 0.0, 1.0, 1.0, 0.0, 1.0, 0.6624, 0.9998, 0.6618, 0.0005202, 0.8296, 0.0005202, 0.8302, 0.9998, 0.9973, 0.0005202, 0.998, 0.9998, 0.8302, 0.9998, 0.8296, 0.0005202, 0.1613, 0.0005789, 0.1619, 0.9998, -0.004803, 0.9998, -0.005418, 0.0005765, 0.328, 0.0005819, 0.3287, 0.9998, 0.1619, 0.9998, 0.1613, 0.0005789, 0.4948, 0.0005858, 0.4954, 0.9998, 0.3287, 0.9998, 0.328, 0.0005819, 0.6615, 0.0005889, 0.6621, 0.9998, 0.4954, 0.9998, 0.4948, 0.0005858, 0.8282, 0.0005935, 0.8289, 0.9998, 0.6621, 0.9998, 0.6615, 0.0005889, 0.995, 0.0005982, 0.9956, 0.9998, 0.8289, 0.9998, 0.8282, 0.0005935, 0.1647, 0.0003726, 0.1654, 0.9998, -0.001076, 0.9998, -0.00169, 0.0003726, 0.3312, 0.0003726, 0.3318, 0.9997, 0.1654, 0.9998, 0.1647, 0.0003726, 0.4976, 0.0003726, 0.4982, 0.9997, 0.3318, 0.9997, 0.3312, 0.0003726, 0.664, 0.0003726, 0.6646, 0.9997, 0.4982, 0.9997, 0.4976, 0.0003726, 0.8305, 0.0003726, 0.8311, 0.9997, 0.6646, 0.9997, 0.664, 0.0003726, 0.9969, 0.0003726, 0.9975, 0.9997, 0.8311, 0.9997, 0.8305, 0.0003726, 0.1631, 0.0003359, 0.1637, 0.9998, -0.003395, 0.9998, -0.004009, 0.0003359, 0.3302, 0.0003352, 0.3308, 0.9998, 0.1637, 0.9998, 0.1631, 0.0003359, 0.4973, 0.0003352, 0.4979, 0.9998, 0.3308, 0.9998, 0.3302, 0.0003352, 0.6644, 0.0003359, 0.665, 0.9998, 0.4979, 0.9998, 0.4973, 0.0003352, 0.8315, 0.0003366, 0.8321, 0.9998, 0.665, 0.9998, 0.6644, 0.0003359, 0.9986, 0.0003381, 0.9992, 0.9998, 0.8321, 0.9998, 0.8315, 0.0003366, 0.1585, 0.0005202, 0.1591, 0.9998, -0.008708, 0.9998, -0.009325, 0.0005202, 0.3262, 0.0005202, 0.3269, 0.9998, 0.1591, 0.9998, 0.1585, 0.0005202, 0.494, 0.0005202, 0.4946, 0.9998, 0.3269, 0.9998, 0.3262, 0.0005202, 0.6618, 0.0005202, 0.6624, 0.9998, 0.4946, 0.9998, 0.494, 0.0005202, 0.5, 0.0, 1.0, 0.0, 1.0, 1.0, 0.5, 1.0, 0.0, 0.0, 0.5, 0.0, 0.5, 1.0, 0.0, 1.0, 0.0, 0.0, 0.5, 0.0, 0.5, 1.0, 0.0, 1.0, 0.0, 0.0, 0.5, 5.988e-08, 0.5, 1.0, 0.0, 1.0, 0.0, 0.0, 0.5, 2.571e-08, 0.5, 1.0, 0.0, 1.0, 0.0, 0.0, 0.5, 0.0, 0.5, 1.0, 0.0, 1.0, 0.0, 0.0, 0.5, 0.0, 0.5, 1.0, 0.0, 1.0, 0.0, 0.0, 0.5, -5.142e-08, 0.5, 1.0, 0.0, 1.0, 0.0, 0.0, 0.5, -1.198e-07, 0.5, 1.0, 0.0, 1.0, 0.0, 0.0, 0.5, -5.988e-08, 0.5, 1.0, 0.0, 1.0, 0.0, 0.0, 0.5, 0.0, 0.5, 1.0, 0.0, 1.0, 0.0, 0.0, 0.5, 1.44e-12, 0.5, 1.0, 0.0, 1.0, 0.0, 0.0, 0.5, -2.396e-08, 0.5, 1.0, 0.0, 1.0, 0.0, 0.0, 0.5, 0.0, 0.5, 1.0, 0.0, 1.0, 0.0, 0.0, 0.5, 0.0, 0.5, 1.0, 0.0, 1.0, 0.0, 0.0, 0.5, -5.988e-08, 0.5, 1.0, 0.0, 1.0, 0.0, 0.0, 0.5, 0.0, 0.5, 1.0, 0.0, 1.0, 0.0, 0.0, 0.5, 0.0, 0.5, 1.0, 0.0, 1.0, 0.0, 0.0, 0.5, 0.0, 0.5, 1.0, 0.0, 1.0, 0.0, 0.0, 0.5, 0.0, 0.5, 1.0, 0.0, 1.0, 0.0, 0.0, 0.5, 0.0, 0.5, 1.0, 0.0, 1.0, 0.0, 0.0, 0.5, 0.0, 0.5, 1.0, 0.0, 1.0, 0.0, 0.0, 0.5, 2.571e-08, 0.5, 1.0, 0.0, 1.0, 0.0, 0.0, 0.5, 0.0, 0.5, 1.0, 0.0, 1.0, 0.8829, 0.07331, 0.8829, 0.2452, 0.8607, 0.2428, 0.8607, 0.07086, 0.8385, 0.2403, 0.8385, 0.06842, 0.8607, 0.07086, 0.8607, 0.2428, 0.1651, 1.0, 0.1651, 0.0002681, -0.001281, 0.0002683, -0.001276, 1.0, 0.3336, 1.0, 0.3336, 0.0002681, 0.1651, 0.0002681, 0.1651, 1.0, 0.502, 1.0, 0.502, 0.0002681, 0.3336, 0.0002681, 0.3336, 1.0, 0.6684, 1.0, 0.6684, 0.0002681, 0.502, 0.0002681, 0.502, 1.0, 0.8349, 1.0, 0.8349, 0.0002681, 0.6684, 0.0002681, 0.6684, 1.0, 1.001, 1.0, 1.001, 0.0002681, 0.8349, 0.0002681, 0.8349, 1.0, 0.9472, 0.2816, 0.9472, 0.07371, 0.974, 0.07666, 0.974, 0.2846, 0.92, 0.2833, 0.92, 0.07544, 0.9472, 0.07371, 0.9472, 0.2816, 0.8932, 0.2804, 0.8932, 0.07248, 0.92, 0.07544, 0.92, 0.2833, 0.8664, 0.2774, 0.8664, 0.06952, 0.8932, 0.07248, 0.8932, 0.2804, 0.8396, 0.2745, 0.8396, 0.06657, 0.8664, 0.06952, 0.8664, 0.2774, 0.8128, 0.2715, 0.8128, 0.06361, 0.8396, 0.06657, 0.8396, 0.2745, 0.8283, 0.9954, 0.8283, 0.003083, 0.994, 0.003083, 0.994, 0.9954, 0.6607, 0.9954, 0.6607, 0.003083, 0.8283, 0.003083, 0.8283, 0.9954, 0.493, 0.9954, 0.493, 0.003083, 0.6607, 0.003083, 0.6607, 0.9954, 0.3273, 0.9954, 0.3273, 0.003083, 0.493, 0.003083, 0.493, 0.9954, 0.1617, 0.9954, 0.1617, 0.003083, 0.3273, 0.003083, 0.3273, 0.9954, -0.004009, 0.9954, -0.004009, 0.003083, 0.1617, 0.003083, 0.1617, 0.9954, 0.9499, 0.2448, 0.9499, 0.07289, 0.9721, 0.07533, 0.9721, 0.2472, 0.9275, 0.2462, 0.9275, 0.07432, 0.9499, 0.07289, 0.9499, 0.2448, 0.905, 0.2477, 0.905, 0.07576, 0.9275, 0.07432, 0.9275, 0.2462, 0.8829, 0.2452, 0.8829, 0.07331, 0.905, 0.07576, 0.905, 0.2477, 0.125, 1.378e-12, 0.25, 2.756e-12, 0.25, 1.0, 0.125, 1.0, 0.75, 0.0, 0.875, 0.0, 0.875, 1.0, 0.75, 1.0, 0.75, 0.0, 0.875, 0.0, 0.875, 1.0, 0.75, 1.0, 0.75, 7.229e-08, 0.875, 3.614e-08, 0.875, 1.0, 0.75, 1.0, 0.75, -5.325e-09, 0.875, -3.075e-08, 0.875, 1.0, 0.75, 1.0, 0.75, 0.0, 0.875, 0.0, 0.875, 1.0, 0.75, 1.0, 0.75, 0.0, 0.875, 0.0, 0.875, 1.0, 0.75, 1.0, 0.75, -9.844e-08, 0.875, 6.955e-09, 0.875, 1.0, 0.75, 1.0, 0.75, -1.446e-07, 0.875, 5.854e-08, 0.875, 1.0, 0.75, 1.0, 0.75, -1.146e-07, 0.875, 8.099e-09, 0.875, 1.0, 0.75, 1.0, 0.75, 0.0, 0.875, 0.0, 0.875, 1.0, 0.75, 1.0, 0.75, 2.319e-12, 0.875, 2.957e-12, 0.875, 1.0, 0.75, 1.0, 0.75, -2.892e-08, 0.875, 1.171e-08, 0.875, 1.0, 0.75, 1.0, 0.75, 0.0, 0.875, 0.0, 0.875, 1.0, 0.75, 1.0, 0.75, 0.0, 0.875, 0.0, 0.875, 1.0, 0.75, 1.0, 0.75, 1.24e-08, 0.875, 1.043e-07, 0.875, 1.0, 0.75, 1.0, 0.75, 0.0, 0.875, 0.0, 0.875, 1.0, 0.75, 1.0, 0.75, 0.0, 0.875, -1.248e-13, 0.875, 1.0, 0.75, 1.0, 0.75, 0.0, 0.875, 0.0, 0.875, 1.0, 0.75, 1.0, 0.75, 0.0, 0.875, 0.0, 0.875, 1.0, 0.75, 1.0, 0.75, -8.469e-08, 0.875, -4.235e-08, 0.875, 1.0, 0.75, 1.0, 0.75, 0.0, 0.875, 6.542e-08, 0.875, 1.0, 0.75, 1.0, 0.75, -5.325e-09, 0.875, -3.075e-08, 0.875, 1.0, 0.75, 1.0, 0.75, -1.6e-12, 0.875, -7.998e-13, 0.875, 1.0, 0.75, 1.0, 0.0625, 3.45e-12, 0.125, 1.378e-12, 0.125, 1.0, 0.0625, 1.0, 0.875, 0.0, 0.9375, 0.0, 0.9375, 1.0, 0.875, 1.0, 0.875, 0.0, 0.9375, 0.0, 0.9375, 1.0, 0.875, 1.0, 0.875, 3.614e-08, 0.9375, 1.807e-08, 0.9375, 1.0, 0.875, 1.0, 0.875, -3.075e-08, 0.9375, -4.477e-08, 0.9375, 1.0, 0.875, 1.0, 0.875, 0.0, 0.9375, 0.0, 0.9375, 1.0, 0.875, 1.0, 0.875, 0.0, 0.9375, 4.108e-08, 0.9375, 1.0, 0.875, 1.0, 0.875, 6.955e-09, 0.9375, 6.226e-08, 0.9375, 1.0, 0.875, 1.0, 0.875, 5.854e-08, 0.9375, 1.662e-07, 0.9375, 1.0, 0.875, 1.0, 0.875, 8.099e-09, 0.9375, 7.25e-08, 0.9375, 1.0, 0.875, 1.0, 0.875, 0.0, 0.9375, 2.939e-08, 0.9375, 1.0, 0.875, 1.0, 0.875, 2.957e-12, 0.9375, -3.5e-13, 0.9375, 1.0, 0.875, 1.0, 0.875, 1.171e-08, 0.9375, 5.856e-09, 0.9375, 1.0, 0.875, 1.0, 0.875, 0.0, 0.9375, 0.0, 0.9375, 1.0, 0.875, 1.0, 0.875, 0.0, 0.9375, 0.0, 0.9375, 1.0, 0.875, 1.0, 0.875, 1.043e-07, 0.9375, 5.216e-08, 0.9375, 1.0, 0.875, 1.0, 0.875, 0.0, 0.9375, -4.409e-08, 0.9375, 1.0, 0.875, 1.0, 0.875, -1.248e-13, 0.9375, -1.669e-13, 0.9375, 1.0, 0.875, 1.0, 0.875, 0.0, 0.9375, 0.0, 0.9375, 1.0, 0.875, 1.0, 0.875, 0.0, 0.9375, 0.0, 0.9375, 1.0, 0.875, 1.0, 0.875, -4.235e-08, 0.9375, -2.117e-08, 0.9375, 1.0, 0.875, 1.0, 0.875, 6.542e-08, 0.9375, 1.354e-07, 0.9375, 1.0, 0.875, 1.0, 0.875, -3.075e-08, 0.9375, -1.537e-08, 0.9375, 1.0, 0.875, 1.0, 0.875, -7.998e-13, 0.9375, -2.228e-12, 0.9375, 1.0, 0.875, 1.0, 0.0, 0.0, 1.0, 0.0, 1.0, 1.0, 0.0, 1.0, 0.0, 0.0, 1.0, 0.0, 1.0, 1.0, 0.0, 1.0, 0.0, 0.0, 1.0, 0.0, 1.0, 1.0, 0.0, 1.0, 0.0, 0.0, 1.0, 0.0, 1.0, 1.0, 0.0, 1.0, 0.0, 0.0, 1.0, 0.0, 1.0, 1.0, 0.0, 1.0, 0.0, 0.0, 1.0, 0.0, 1.0, 1.0, 0.0, 1.0, 0.0, 0.0, 1.0, 0.0, 1.0, 1.0, 0.0, 1.0, 0.0, 0.0, 1.0, 0.0, 1.0, 1.0, 0.0, 1.0, 0.0, 0.0, 1.0, 0.0, 1.0, 1.0, 0.0, 1.0, 0.0, 0.0, 1.0, 0.0, 1.0, 1.0, 0.0, 1.0, 0.0, 0.0, 1.0, 0.0, 1.0, 1.0, 0.0, 1.0, 0.0, 0.0, 1.0, 0.0, 1.0, 1.0, 0.0, 1.0, 0.0, 0.0, 1.0, 0.0, 1.0, 1.0, 0.0, 1.0, 0.0, 0.0, 1.0, 0.0, 1.0, 1.0, 0.0, 1.0, 0.0, 0.0, 1.0, 0.0, 1.0, 1.0, 0.0, 1.0, 0.0, 0.0, 1.0, 0.0, 1.0, 1.0, 0.0, 1.0, 0.0, 0.0, 1.0, 0.0, 1.0, 1.0, 0.0, 1.0, 0.0, 0.0, 1.0, 0.0, 1.0, 1.0, 0.0, 1.0, 0.0, 0.0, 1.0, 0.0, 1.0, 1.0, 0.0, 1.0, 0.0, 0.0, 1.0, 0.0, 1.0, 1.0, 0.0, 1.0, 0.0, 0.0, 1.0, 0.0, 1.0, 1.0, 0.0, 1.0, 0.0, 0.0, 1.0, 0.0, 1.0, 1.0, 0.0, 1.0, 0.0, 0.0, 1.0, 0.0, 1.0, 1.0, 0.0, 1.0, 0.0, 0.0, 0.0, 1.0, 1.0, 1.0, 1.0, 0.0, 0.0, 0.0, 1.0, 0.0, 1.0, 1.0, 0.0, 1.0, 0.0, 0.0, 1.0, 0.0, 1.0, 1.0, 0.0, 1.0, 0.0, 0.0, 1.0, 0.0, 1.0, 1.0, 0.0, 1.0, 0.0, 0.0, 1.0, 0.0, 1.0, 1.0, 0.0, 1.0, 0.0, 0.0, 1.0, 0.0, 1.0, 1.0, 0.0, 1.0, 0.0, 0.0, 1.0, 0.0, 1.0, 1.0, 0.0, 1.0, 0.0, 0.0, 1.0, 0.0, 1.0, 1.0, 0.0, 1.0, 0.0, 0.0, 1.0, 0.0, 1.0, 1.0, 0.0, 1.0, 0.0, 0.0, 1.0, 0.0, 1.0, 1.0, 0.0, 1.0, 0.0, 0.0, 1.0, 0.0, 1.0, 1.0, 0.0, 1.0, 0.0, 0.0, 1.0, 0.0, 1.0, 1.0, 0.0, 1.0, 0.0, 0.0, 1.0, 0.0, 1.0, 1.0, 0.0, 1.0, 0.0, 0.0, 1.0, 0.0, 1.0, 1.0, 0.0, 1.0, 0.0, 0.0, 1.0, 0.0, 1.0, 1.0, 0.0, 1.0, 0.0, 0.0, 1.0, 0.0, 1.0, 1.0, 0.0, 1.0, 0.0, 0.0, 1.0, 0.0, 1.0, 1.0, 0.0, 1.0, 0.0, 0.0, 1.0, 0.0, 1.0, 1.0, 0.0, 1.0, 0.0, 0.0, 1.0, 0.0, 1.0, 1.0, 0.0, 1.0, 0.0, 0.0, 1.0, 0.0, 1.0, 1.0, 0.0, 1.0, 0.0, 0.0, 1.0, 0.0, 1.0, 1.0, 0.0, 1.0, 0.0, 0.0, 1.0, 0.0, 1.0, 1.0, 0.0, 1.0, 0.0, 0.0, 1.0, 0.0, 1.0, 1.0, 0.0, 1.0, 0.0, 0.0, 1.0, 0.0, 1.0, 1.0, 0.0, 1.0, 0.0, 0.0, 0.0, 1.0, 1.0, 1.0, 1.0, 0.0, 0.0, 0.0, 0.0, 1.0, 1.0, 1.0, 1.0, 0.0, 0.0, 0.0, 1.0, 0.0, 1.0, 1.0, 0.0, 1.0, 0.0, 0.0, 1.0, 0.0, 1.0, 1.0, 0.0, 1.0, 0.0, 0.0, 1.0, 0.0, 1.0, 1.0, 0.0, 1.0, 0.0, 0.0, 1.0, 0.0, 1.0, 1.0, 0.0, 1.0, 0.0, 0.0, 1.0, 0.0, 1.0, 1.0, 0.0, 1.0, 0.0, 0.0, 1.0, 0.0, 1.0, 1.0, 0.0, 1.0, 0.0, 0.0, 1.0, 0.0, 1.0, 1.0, 0.0, 1.0, 0.0, 0.0, 1.0, 0.0, 1.0, 1.0, 0.0, 1.0, 0.0, 0.0, 1.0, 0.0, 1.0, 1.0, 0.0, 1.0, 0.0, 0.0, 1.0, 0.0, 1.0, 1.0, 0.0, 1.0, 0.0, 0.0, 1.0, 0.0, 1.0, 1.0, 0.0, 1.0, 0.0, 0.0, 1.0, 0.0, 1.0, 1.0, 0.0, 1.0, 0.0, 0.0, 1.0, 0.0, 1.0, 1.0, 0.0, 1.0, 0.0, 0.0, 1.0, 0.0, 1.0, 1.0, 0.0, 1.0, 0.0, 0.0, 1.0, 0.0, 1.0, 1.0, 0.0, 1.0, 0.0, 0.0, 1.0, 0.0, 1.0, 1.0, 0.0, 1.0, 0.0, 0.0, 1.0, 0.0, 1.0, 1.0, 0.0, 1.0, 0.0, 0.0, 1.0, 0.0, 1.0, 1.0, 0.0, 1.0, 0.0, 0.0, 1.0, 0.0, 1.0, 1.0, 0.0, 1.0, 0.0, 0.0, 1.0, 0.0, 1.0, 1.0, 0.0, 1.0, 0.0, 0.0, 1.0, 0.0, 1.0, 1.0, 0.0, 1.0, 0.0, 0.0, 1.0, 0.0, 1.0, 1.0, 0.0, 1.0, 0.0, 0.0, 1.0, 0.0, 1.0, 1.0, 0.0, 1.0, 0.0, 0.0, 0.0, 1.0, 1.0, 1.0, 1.0, 0.0, 0.0, 0.0, 1.0, 0.0, 1.0, 1.0, 0.0, 1.0, 0.0, 0.0, 1.0, 0.0, 1.0, 1.0, 0.0, 1.0, 0.0, 0.0, 1.0, 0.0, 1.0, 1.0, 0.0, 1.0, 0.0, 0.0, 1.0, 0.0, 1.0, 1.0, 0.0, 1.0, 0.0, 0.0, 1.0, 0.0, 1.0, 1.0, 0.0, 1.0, 0.0, 0.0, 1.0, 0.0, 1.0, 1.0, 0.0, 1.0, 0.0, 0.0, 1.0, 0.0, 1.0, 1.0, 0.0, 1.0, 0.0, 0.0, 1.0, 0.0, 1.0, 1.0, 0.0, 1.0, 0.0, 0.0, 1.0, 0.0, 1.0, 1.0, 0.0, 1.0, 0.0, 0.0, 1.0, 0.0, 1.0, 1.0, 0.0, 1.0, 0.0, 0.0, 1.0, 0.0, 1.0, 1.0, 0.0, 1.0, 0.0, 0.0, 1.0, 0.0, 1.0, 1.0, 0.0, 1.0, 0.0, 0.0, 1.0, 0.0, 1.0, 1.0, 0.0, 1.0, 0.0, 0.0, 1.0, 0.0, 1.0, 1.0, 0.0, 1.0, 0.0, 0.0, 1.0, 0.0, 1.0, 1.0, 0.0, 1.0, 0.0, 0.0, 1.0, 0.0, 1.0, 1.0, 0.0, 1.0, 0.0, 0.0, 1.0, 0.0, 1.0, 1.0, 0.0, 1.0, 0.0, 0.0, 1.0, 0.0, 1.0, 1.0, 0.0, 1.0, 0.0, 0.0, 1.0, 0.0, 1.0, 1.0, 0.0, 1.0, 0.0, 0.0, 1.0, 0.0, 1.0, 1.0, 0.0, 1.0, 0.0, 0.0, 1.0, 0.0, 1.0, 1.0, 0.0, 1.0, 0.0, 0.0, 1.0, 0.0, 1.0, 1.0, 0.0, 1.0, 0.0, 0.0, 1.0, 0.0, 1.0, 1.0, 0.0, 1.0, 0.0, 0.0, 1.0, 0.0, 1.0, 1.0, 0.0, 0.0, 1.0, 0.0, 1.0, 1.0, 0.0, 0.0, 1.0, 0.0, 1.0, 1.0, 0.0, 0.0, 1.0, 0.0, 1.0, 1.0, 0.0, 0.0, 1.0, 0.0, 1.0, 1.0, 0.0, 0.0, 1.0, 0.0, 1.0, 1.0, 0.0, 0.0, 1.0, 0.0, 1.0, 1.0, 0.0, 0.0, 1.0, 0.0, 1.0, 1.0, 0.0, 0.0, 1.0, 0.0, 1.0, 1.0, 0.0, 0.0, 1.0, 0.0, 1.0, 1.0, 0.0, 0.0, 1.0, 0.0, 1.0, 1.0, 0.0, 0.0, 1.0, 0.0, 1.0, 1.0, 0.0, 0.0, 1.0, 0.0, 1.0, 1.0, 0.0, 0.0, 1.0, 0.0, 1.0, 1.0, 0.0, 0.0, 1.0, 0.0, 1.0, 1.0, 0.0, 0.0, 1.0, 0.0, 1.0, 1.0, 0.0, 0.0, 1.0, 0.0, 1.0, 1.0, 0.0, 0.0, 1.0, 0.0, 1.0, 1.0, 0.0, 0.0, 1.0, 0.0, 1.0, 1.0, 0.0, 0.0, 1.0, 0.0, 1.0, 1.0, 0.0, 0.0, 1.0, 0.0, 1.0, 1.0, 0.0, 0.0, 1.0, 0.0, 1.0, 1.0, 0.0, 0.0, 1.0, 0.0, 1.0, 1.0, 0.0, 0.0, 1.0, 1.0, 1.0, 0.0, 0.0, 0.0, 1.0, 0.0, 1.0, 1.0, 0.0, 0.0, 1.0, 0.0, 1.0, 1.0, 0.0, 0.0, 1.0, 0.0, 1.0, 1.0, 0.0, 0.0, 1.0, 0.0, 1.0, 1.0, 0.0, 0.0, 1.0, 0.0, 1.0, 1.0, 0.0, 0.0, 1.0, 0.0, 1.0, 1.0, 0.0, 0.0, 1.0, 0.0, 1.0, 1.0, 0.0, 0.0, 1.0, 0.0, 1.0, 1.0, 0.0, 0.0, 1.0, 0.0, 1.0, 1.0, 0.0, 0.0, 1.0, 0.0, 1.0, 1.0, 0.0, 0.0, 1.0, 0.0, 1.0, 1.0, 0.0, 0.0, 1.0, 0.0, 1.0, 1.0, 0.0, 0.0, 1.0, 0.0, 1.0, 1.0, 0.0, 0.0, 1.0, 0.0, 1.0, 1.0, 0.0, 0.0, 1.0, 0.0, 1.0, 1.0, 0.0, 0.0, 1.0, 0.0, 1.0, 1.0, 0.0, 0.0, 1.0, 0.0, 1.0, 1.0, 0.0, 0.0, 1.0, 0.0, 1.0, 1.0, 0.0, 0.0, 1.0, 0.0, 1.0, 1.0, 0.0, 0.0, 1.0, 0.0, 1.0, 1.0, 0.0, 0.0, 1.0, 0.0, 1.0, 1.0, 0.0, 0.0, 1.0, 0.0, 1.0, 1.0, 0.0, 0.0, 1.0, 0.0, 1.0, 1.0, 0.0, 0.0, 1.0, 0.0, 1.0, 1.0, 0.0, 0.0, 0.03125, -1.032e-12, 0.03125, 1.0, 0.0, 1.0, 0.03125, -1.032e-12, 0.0625, 3.45e-12, 0.0625, 1.0, 0.03125, 1.0, 0.9375, 0.0, 0.9688, -9.445e-08, 0.9688, 1.0, 0.9375, 1.0, 0.9688, -9.445e-08, 1.0, 0.0, 1.0, 1.0, 0.9688, 1.0, 0.9375, 0.0, 0.9688, 0.0, 0.9688, 1.0, 0.9375, 1.0, 0.9688, 0.0, 1.0, 0.0, 1.0, 1.0, 0.9688, 1.0, 0.9375, 1.807e-08, 0.9688, -1.01e-07, 0.9688, 1.0, 0.9375, 1.0, 0.9688, -1.01e-07, 1.0, 0.0, 1.0, 1.0, 0.9688, 1.0, 0.9375, -4.477e-08, 0.9688, 2.484e-08, 0.9688, 1.0, 0.9375, 1.0, 0.9688, 2.484e-08, 1.0, 0.0, 1.0, 1.0, 0.9688, 1.0, 0.9375, 0.0, 0.9688, 3.374e-13, 0.9688, 1.0, 0.9375, 1.0, 0.9688, 3.374e-13, 1.0, 0.0, 1.0, 1.0, 0.9688, 1.0, 0.9375, 4.108e-08, 0.9688, 2.054e-08, 0.9688, 1.0, 0.9375, 1.0, 0.9688, 2.054e-08, 1.0, 0.0, 1.0, 1.0, 0.9688, 1.0, 0.9375, 6.226e-08, 0.9687, 1.256e-07, 0.9688, 1.0, 0.9375, 1.0, 0.9687, 1.256e-07, 1.0, 0.0, 1.0, 1.0, 0.9688, 1.0, 0.9375, 1.662e-07, 0.9688, -2.69e-08, 0.9688, 1.0, 0.9375, 1.0, 0.9688, -2.69e-08, 1.0, 0.0, 1.0, 1.0, 0.9688, 1.0, 0.9375, 7.25e-08, 0.9688, 3.625e-08, 0.9688, 1.0, 0.9375, 1.0, 0.9688, 3.625e-08, 1.0, 0.0, 1.0, 1.0, 0.9688, 1.0, 0.9375, 2.939e-08, 0.9687, -3.253e-08, 0.9687, 1.0, 0.9375, 1.0, 0.9687, -3.253e-08, 1.0, 0.0, 1.0, 1.0, 0.9687, 1.0, 0.9375, -3.5e-13, 0.9688, 2.517e-12, 0.9688, 1.0, 0.9375, 1.0, 0.9688, 2.517e-12, 1.0, 0.0, 1.0, 1.0, 0.9688, 1.0, 0.9375, 5.856e-09, 0.9687, -4.108e-08, 0.9688, 1.0, 0.9375, 1.0, 0.9687, -4.108e-08, 1.0, 0.0, 1.0, 1.0, 0.9688, 1.0, 0.9375, 0.0, 0.9687, 0.0, 0.9688, 1.0, 0.9375, 1.0, 0.9687, 0.0, 1.0, 0.0, 1.0, 1.0, 0.9688, 1.0, 0.9375, 0.0, 0.9688, -1.1e-07, 0.9688, 1.0, 0.9375, 1.0, 0.9688, -1.1e-07, 1.0, 0.0, 1.0, 1.0, 0.9688, 1.0, 0.9375, 5.216e-08, 0.9688, -8.391e-08, 0.9687, 1.0, 0.9375, 1.0, 0.9688, -8.391e-08, 1.0, 0.0, 1.0, 1.0, 0.9687, 1.0, 0.9375, -4.409e-08, 0.9687, -6.927e-08, 0.9687, 1.0, 0.9375, 1.0, 0.9687, -6.927e-08, 1.0, 0.0, 1.0, 1.0, 0.9687, 1.0, 0.9375, -1.669e-13, 0.9688, -8.344e-14, 0.9688, 1.0, 0.9375, 1.0, 0.9688, -8.344e-14, 1.0, 0.0, 1.0, 1.0, 0.9688, 1.0, 0.9375, 0.0, 0.9688, 4.401e-08, 0.9688, 1.0, 0.9375, 1.0, 0.9688, 4.401e-08, 1.0, 0.0, 1.0, 1.0, 0.9688, 1.0, 0.9375, 0.0, 0.9688, 0.0, 0.9688, 1.0, 0.9375, 1.0, 0.9688, 0.0, 1.0, 0.0, 1.0, 1.0, 0.9688, 1.0, 0.9375, -2.117e-08, 0.9688, -1.206e-07, 0.9688, 1.0, 0.9375, 1.0, 0.9688, -1.206e-07, 1.0, 0.0, 1.0, 1.0, 0.9688, 1.0, 0.9375, 1.354e-07, 0.9688, 1.777e-07, 0.9688, 1.0, 0.9375, 1.0, 0.9688, 1.777e-07, 1.0, 0.0, 1.0, 1.0, 0.9688, 1.0, 0.9375, -1.537e-08, 0.9688, 3.954e-08, 0.9688, 1.0, 0.9375, 1.0, 0.9688, 3.954e-08, 1.0, 0.0, 1.0, 1.0, 0.9688, 1.0, 0.9375, -2.228e-12, 0.9687, 1.579e-12, 0.9688, 1.0, 0.9375, 1.0, 0.9687, 1.579e-12, 1.0, 0.0, 1.0, 1.0, 0.9688, 1.0, 1.0, 0.0, 1.0, 0.5, 0.0, 0.5, 0.0, 0.0, 1.0, 0.5, 1.0, 1.0, 0.0, 1.0, 0.0, 0.5, 1.0, 0.0, 1.0, 0.5, 0.0, 0.5, 0.0, 0.0, 1.0, 0.5, 1.0, 1.0, 0.0, 1.0, 0.0, 0.5, 1.0, 0.0, 1.0, 0.5, 0.0, 0.5, 0.0, 0.0, 1.0, 0.5, 1.0, 1.0, 0.0, 1.0, 0.0, 0.5, 1.0, 0.0, 1.0, 0.5, 0.0, 0.5, 0.0, 0.0, 1.0, 0.5, 1.0, 1.0, 0.0, 1.0, 0.0, 0.5, 1.0, 0.0, 1.0, 0.5, 0.0, 0.5, 0.0, 0.0, 1.0, 0.5, 1.0, 1.0, 0.0, 1.0, 0.0, 0.5, 1.0, 0.0, 1.0, 0.5, 0.0, 0.5, 0.0, 0.0, 1.0, 0.5, 1.0, 1.0, 0.0, 1.0, 0.0, 0.5, 1.0, 0.0, 1.0, 0.5, 0.0, 0.5, 0.0, 0.0, 1.0, 0.5, 1.0, 1.0, 0.0, 1.0, 0.0, 0.5, 1.0, 0.0, 1.0, 0.5, 0.0, 0.5, 0.0, 0.0, 1.0, 0.5, 1.0, 1.0, 0.0, 1.0, 0.0, 0.5, 1.0, 0.0, 1.0, 0.5, 0.0, 0.5, 0.0, 0.0, 1.0, 0.5, 1.0, 1.0, 0.0, 1.0, 0.0, 0.5, 1.0, 0.0, 1.0, 0.5, 0.0, 0.5, 0.0, 0.0, 1.0, 0.5, 1.0, 1.0, 0.0, 1.0, 0.0, 0.5, 1.0, 0.0, 1.0, 0.5, 0.0, 0.5, 0.0, 0.0, 1.0, 0.5, 1.0, 1.0, 0.0, 1.0, 0.0, 0.5, 1.0, 0.0, 1.0, 0.5, 0.0, 0.5, 0.0, 0.0, 1.0, 0.5, 1.0, 1.0, 0.0, 1.0, 0.0, 0.5, 1.0, 0.0, 1.0, 0.5, 0.0, 0.5, 0.0, 0.0, 1.0, 0.5, 1.0, 1.0, 0.0, 1.0, 0.0, 0.5, 1.0, 0.0, 1.0, 0.5, 0.0, 0.5, 0.0, 0.0, 1.0, 0.5, 1.0, 1.0, 0.0, 1.0, 0.0, 0.5, 1.0, 0.0, 1.0, 0.5, 0.0, 0.5, 0.0, 0.0, 1.0, 0.5, 1.0, 1.0, 0.0, 1.0, 0.0, 0.5, 1.0, 0.0, 1.0, 0.5, 0.0, 0.5, 0.0, 0.0, 1.0, 0.5, 1.0, 1.0, 0.0, 1.0, 0.0, 0.5, 1.0, 0.0, 1.0, 0.5, 0.0, 0.5, 0.0, 0.0, 1.0, 0.5, 1.0, 1.0, 0.0, 1.0, 0.0, 0.5, 1.0, 0.0, 1.0, 0.5, 0.0, 0.5, 0.0, 0.0, 1.0, 0.5, 1.0, 1.0, 0.0, 1.0, 0.0, 0.5, 1.0, 0.0, 1.0, 0.5, 0.0, 0.5, 0.0, 0.0, 1.0, 0.5, 1.0, 1.0, 0.0, 1.0, 0.0, 0.5, 1.0, 0.0, 1.0, 0.5, 0.0, 0.5, 0.0, 0.0, 1.0, 0.5, 1.0, 1.0, 0.0, 1.0, 0.0, 0.5, 1.0, 0.0, 1.0, 0.5, 0.0, 0.5, 0.0, 0.0, 1.0, 0.5, 1.0, 1.0, 0.0, 1.0, 0.0, 0.5, 1.0, 0.0, 1.0, 0.5, 0.0, 0.5, 0.0, 0.0, 1.0, 0.5, 1.0, 1.0, 0.0, 1.0, 0.0, 0.5, 1.0, 0.0, 1.0, 0.5, 0.0, 0.5, 0.0, 0.0, 1.0, 0.5, 1.0, 1.0, 0.0, 1.0, 0.0, 0.5, 0.0, 0.0, 0.0, 0.5, 1.0, 0.5, 1.0, 0.0, 0.0, 0.5, 0.0, 1.0, 1.0, 1.0, 1.0, 0.5])
me_circle_005.materials.append(mat_cueend)
me_circle_005.materials.append(mat_material_002)
me_circle_005.materials.append(mat_cuefront)
me_circle_005.materials.append(mat_cuebrass)
me_circle_005.materials.append(mat_cuebody)
me_circle_005.materials.append(mat_cueferrule)
me_circle_005.materials.append(mat_cuerubber)
me_circle_005.materials.append(mat_cuetip)
me_circle_005.use_remesh_preserve_volume = False
me_circle_005.use_remesh_preserve_attributes = False
me_circle_005.use_mirror_vertex_groups = False
me_circle_005.update()

# ---- objects
ob_cue1 = bpy.data.objects.new('Cue1', me_circle_005)

# ---- transforms, parenting, visibility, modifiers, constraints
ob_cue1.location = (0.0, 0.0, 0.0)
ob_cue1.scale = (2.0, 1.0, 1.0)
ob_cue1.lineart.crease_threshold = 0.0

# ---- collection membership
scene.collection.objects.link(ob_cue1)

# ---- scene / render settings (as saved in the file)
scene.frame_start = 1; scene.frame_end = 1; scene.frame_set(2)
scene.render.engine = 'CYCLES'
scene.render.image_settings.color_mode = 'RGB'
scene.render.image_settings.compression = 90
scene.render.dither_intensity = 0.0
scene.render.bake_margin = 2
scene.render.bake_bias = 0.0
scene.cycles.use_denoising = False
scene.cycles.samples = 50
scene.cycles.sampling_pattern = 'TABULATED_SOBOL'
scene.cycles.light_sampling_threshold = 0.0
scene.cycles.use_adaptive_sampling = False
scene.cycles.use_light_tree = False
scene.cycles.caustics_reflective = False
scene.cycles.caustics_refractive = False
scene.cycles.blur_glossy = 0.0
scene.cycles.max_bounces = 11
scene.cycles.volume_bounces = 1
scene.cycles.pixel_filter_type = 'GAUSSIAN'
scene.cycles.sample_clamp_indirect = 0.0
scene.view_settings.view_transform = 'Standard'
bpy.context.view_layer.update()

# ---- added for rendering (the .blend has no active camera and no usable light): camera, sun
cam_auto = bpy.data.cameras.new('AutoCamera')
cam_auto.lens = 50.0
cam_auto.sensor_width = 36.0
cam_auto.clip_end = 1000.0
ob_auto_camera = bpy.data.objects.new('AutoCamera', cam_auto)
scene.collection.objects.link(ob_auto_camera)
ob_auto_camera.location = (0.526179, -1.37108, 0.914056)
ob_auto_camera.rotation_euler = (1.09748, -7.21219e-08, 0.694738)
scene.camera = ob_auto_camera
light_auto_sun = bpy.data.lights.new('AutoSun', 'SUN')
light_auto_sun.energy = 3.0
light_auto_sun.angle = 0.0523599
ob_auto_sun = bpy.data.objects.new('AutoSun', light_auto_sun)
scene.collection.objects.link(ob_auto_sun)
ob_auto_sun.rotation_euler = (0.872665, 0.174533, 0.523599)
bpy.context.view_layer.update()
